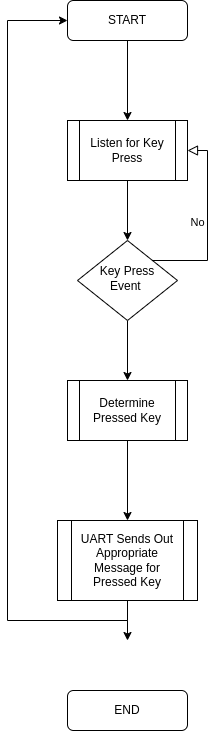

The diagram above was exported from draw.io. Its source (the exported page's mxGraphModel, read from the mxfile embedded in the PNG):
<mxGraphModel dx="1434" dy="871" grid="1" gridSize="10" guides="1" tooltips="1" connect="1" arrows="1" fold="1" page="1" pageScale="1" pageWidth="827" pageHeight="1169" math="0" shadow="0">
  <root>
    <mxCell id="WIyWlLk6GJQsqaUBKTNV-0" />
    <mxCell id="WIyWlLk6GJQsqaUBKTNV-1" parent="WIyWlLk6GJQsqaUBKTNV-0" />
    <mxCell id="1IdWdmS7j9hMmk3Pho4S-1" style="edgeStyle=orthogonalEdgeStyle;rounded=0;orthogonalLoop=1;jettySize=auto;html=1;exitX=0.5;exitY=1;exitDx=0;exitDy=0;entryX=0.5;entryY=0;entryDx=0;entryDy=0;" edge="1" parent="WIyWlLk6GJQsqaUBKTNV-1" source="WIyWlLk6GJQsqaUBKTNV-3" target="1IdWdmS7j9hMmk3Pho4S-0">
      <mxGeometry relative="1" as="geometry" />
    </mxCell>
    <mxCell id="WIyWlLk6GJQsqaUBKTNV-3" value="START" style="rounded=1;whiteSpace=wrap;html=1;fontSize=12;glass=0;strokeWidth=1;shadow=0;" parent="WIyWlLk6GJQsqaUBKTNV-1" vertex="1">
      <mxGeometry x="160" y="80" width="120" height="40" as="geometry" />
    </mxCell>
    <mxCell id="WIyWlLk6GJQsqaUBKTNV-5" value="No" style="edgeStyle=orthogonalEdgeStyle;rounded=0;html=1;jettySize=auto;orthogonalLoop=1;fontSize=11;endArrow=block;endFill=0;endSize=8;strokeWidth=1;shadow=0;labelBackgroundColor=none;entryX=1;entryY=0.5;entryDx=0;entryDy=0;" parent="WIyWlLk6GJQsqaUBKTNV-1" source="WIyWlLk6GJQsqaUBKTNV-6" target="1IdWdmS7j9hMmk3Pho4S-0" edge="1">
      <mxGeometry y="10" relative="1" as="geometry">
        <mxPoint as="offset" />
        <mxPoint x="380" y="230" as="targetPoint" />
        <Array as="points">
          <mxPoint x="300" y="340" />
          <mxPoint x="300" y="230" />
        </Array>
      </mxGeometry>
    </mxCell>
    <mxCell id="1IdWdmS7j9hMmk3Pho4S-5" style="edgeStyle=orthogonalEdgeStyle;rounded=0;orthogonalLoop=1;jettySize=auto;html=1;exitX=0.5;exitY=1;exitDx=0;exitDy=0;" edge="1" parent="WIyWlLk6GJQsqaUBKTNV-1" source="WIyWlLk6GJQsqaUBKTNV-6" target="1IdWdmS7j9hMmk3Pho4S-4">
      <mxGeometry relative="1" as="geometry" />
    </mxCell>
    <mxCell id="WIyWlLk6GJQsqaUBKTNV-6" value="Key Press Event&amp;nbsp;" style="rhombus;whiteSpace=wrap;html=1;shadow=0;fontFamily=Helvetica;fontSize=12;align=center;strokeWidth=1;spacing=6;spacingTop=-4;" parent="WIyWlLk6GJQsqaUBKTNV-1" vertex="1">
      <mxGeometry x="170" y="320" width="100" height="80" as="geometry" />
    </mxCell>
    <mxCell id="WIyWlLk6GJQsqaUBKTNV-11" value="END" style="rounded=1;whiteSpace=wrap;html=1;fontSize=12;glass=0;strokeWidth=1;shadow=0;" parent="WIyWlLk6GJQsqaUBKTNV-1" vertex="1">
      <mxGeometry x="160" y="770" width="120" height="40" as="geometry" />
    </mxCell>
    <mxCell id="1IdWdmS7j9hMmk3Pho4S-2" style="edgeStyle=orthogonalEdgeStyle;rounded=0;orthogonalLoop=1;jettySize=auto;html=1;exitX=0.5;exitY=1;exitDx=0;exitDy=0;entryX=0.5;entryY=0;entryDx=0;entryDy=0;" edge="1" parent="WIyWlLk6GJQsqaUBKTNV-1" source="1IdWdmS7j9hMmk3Pho4S-0" target="WIyWlLk6GJQsqaUBKTNV-6">
      <mxGeometry relative="1" as="geometry" />
    </mxCell>
    <mxCell id="1IdWdmS7j9hMmk3Pho4S-0" value="Listen for Key Press" style="shape=process;whiteSpace=wrap;html=1;backgroundOutline=1;" vertex="1" parent="WIyWlLk6GJQsqaUBKTNV-1">
      <mxGeometry x="160" y="200" width="120" height="60" as="geometry" />
    </mxCell>
    <mxCell id="1IdWdmS7j9hMmk3Pho4S-7" style="edgeStyle=orthogonalEdgeStyle;rounded=0;orthogonalLoop=1;jettySize=auto;html=1;exitX=0.5;exitY=1;exitDx=0;exitDy=0;" edge="1" parent="WIyWlLk6GJQsqaUBKTNV-1" source="1IdWdmS7j9hMmk3Pho4S-4" target="1IdWdmS7j9hMmk3Pho4S-6">
      <mxGeometry relative="1" as="geometry" />
    </mxCell>
    <mxCell id="1IdWdmS7j9hMmk3Pho4S-4" value="Determine Pressed Key" style="shape=process;whiteSpace=wrap;html=1;backgroundOutline=1;" vertex="1" parent="WIyWlLk6GJQsqaUBKTNV-1">
      <mxGeometry x="160" y="460" width="120" height="60" as="geometry" />
    </mxCell>
    <mxCell id="1IdWdmS7j9hMmk3Pho4S-8" style="edgeStyle=orthogonalEdgeStyle;rounded=0;orthogonalLoop=1;jettySize=auto;html=1;exitX=0.5;exitY=1;exitDx=0;exitDy=0;entryX=0;entryY=0.5;entryDx=0;entryDy=0;" edge="1" parent="WIyWlLk6GJQsqaUBKTNV-1" source="1IdWdmS7j9hMmk3Pho4S-6" target="WIyWlLk6GJQsqaUBKTNV-3">
      <mxGeometry relative="1" as="geometry">
        <Array as="points">
          <mxPoint x="220" y="700" />
          <mxPoint x="100" y="700" />
          <mxPoint x="100" y="100" />
        </Array>
      </mxGeometry>
    </mxCell>
    <mxCell id="1IdWdmS7j9hMmk3Pho4S-10" style="edgeStyle=orthogonalEdgeStyle;rounded=0;orthogonalLoop=1;jettySize=auto;html=1;exitX=0.5;exitY=1;exitDx=0;exitDy=0;" edge="1" parent="WIyWlLk6GJQsqaUBKTNV-1" source="1IdWdmS7j9hMmk3Pho4S-6">
      <mxGeometry relative="1" as="geometry">
        <mxPoint x="220" y="720" as="targetPoint" />
      </mxGeometry>
    </mxCell>
    <mxCell id="1IdWdmS7j9hMmk3Pho4S-6" value="UART Sends Out Appropriate Message for Pressed Key" style="shape=process;whiteSpace=wrap;html=1;backgroundOutline=1;" vertex="1" parent="WIyWlLk6GJQsqaUBKTNV-1">
      <mxGeometry x="150" y="600" width="140" height="80" as="geometry" />
    </mxCell>
  </root>
</mxGraphModel>